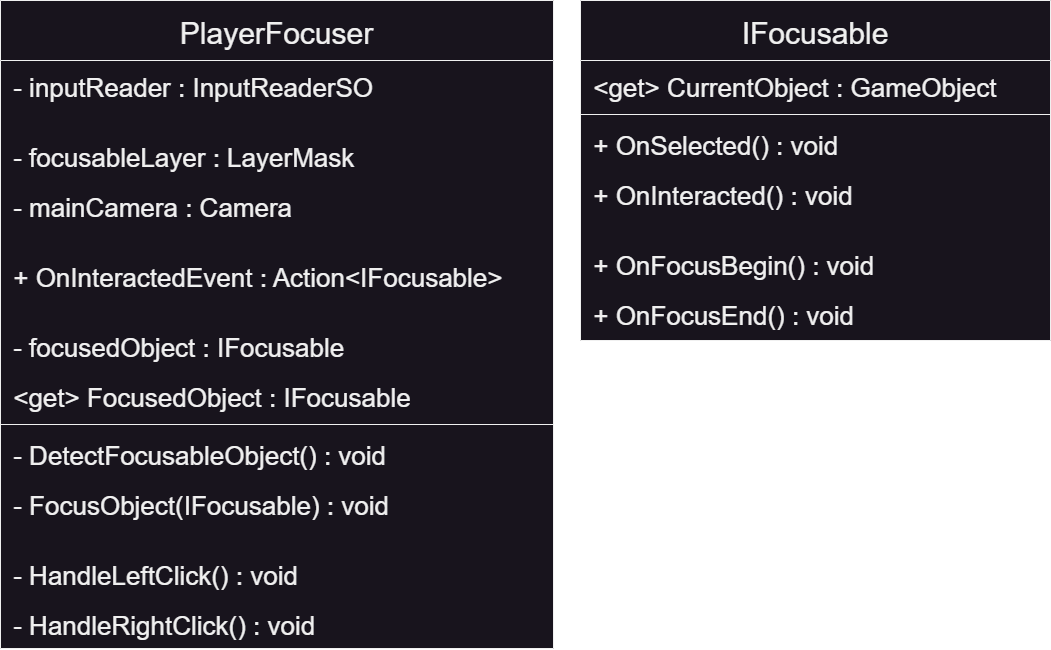

The diagram above was exported from draw.io. Its source (the exported page's mxGraphModel, read from the mxfile embedded in the PNG):
<mxGraphModel dx="4268" dy="2125" grid="1" gridSize="10" guides="1" tooltips="1" connect="1" arrows="1" fold="1" page="1" pageScale="1" pageWidth="1169" pageHeight="827" math="0" shadow="0">
  <root>
    <mxCell id="0" />
    <mxCell id="1" parent="0" />
    <mxCell id="2" value="IFocusable" style="swimlane;fontStyle=0;align=center;verticalAlign=middle;childLayout=stackLayout;horizontal=1;startSize=60;horizontalStack=0;resizeParent=1;resizeLast=0;collapsible=1;marginBottom=0;rounded=0;shadow=0;strokeWidth=1;spacingTop=0;spacingBottom=0;spacingRight=0;fillColor=#18141D;swimlaneFillColor=#18141D;fillStyle=solid;fontColor=#F0F0F0;strokeColor=#F0F0F0;fontSize=30;" vertex="1" parent="1">
      <mxGeometry x="-1710" y="-790" width="470" height="340" as="geometry">
        <mxRectangle x="-791.5" y="-581" width="160" height="26" as="alternateBounds" />
      </mxGeometry>
    </mxCell>
    <mxCell id="3" value=" &lt;get&gt; CurrentObject : GameObject" style="text;align=left;verticalAlign=middle;spacingLeft=4;spacingRight=4;overflow=hidden;rotatable=0;points=[[0,0.5],[1,0.5]];portConstraint=eastwest;rounded=0;shadow=0;html=0;fontColor=#F0F0F0;fontSize=26;" vertex="1" parent="2">
      <mxGeometry y="60" width="470" height="50" as="geometry" />
    </mxCell>
    <mxCell id="9" value="" style="line;html=1;strokeWidth=1;align=left;verticalAlign=middle;spacingTop=-1;spacingLeft=3;spacingRight=3;rotatable=0;labelPosition=right;points=[];portConstraint=eastwest;strokeColor=#F0F0F0;fontSize=26;" vertex="1" parent="2">
      <mxGeometry y="110" width="470" height="8" as="geometry" />
    </mxCell>
    <mxCell id="10" value=" + OnSelected() : void" style="text;align=left;verticalAlign=middle;spacingLeft=4;spacingRight=4;overflow=hidden;rotatable=0;points=[[0,0.5],[1,0.5]];portConstraint=eastwest;rounded=0;shadow=0;html=0;fontColor=#F0F0F0;fontSize=26;" vertex="1" parent="2">
      <mxGeometry y="118" width="470" height="50" as="geometry" />
    </mxCell>
    <mxCell id="12" value=" + OnInteracted() : void" style="text;align=left;verticalAlign=middle;spacingLeft=4;spacingRight=4;overflow=hidden;rotatable=0;points=[[0,0.5],[1,0.5]];portConstraint=eastwest;rounded=0;shadow=0;html=0;fontColor=#F0F0F0;fontSize=26;" vertex="1" parent="2">
      <mxGeometry y="168" width="470" height="50" as="geometry" />
    </mxCell>
    <mxCell id="11" value=" " style="text;align=left;verticalAlign=middle;spacingLeft=4;spacingRight=4;overflow=hidden;rotatable=0;points=[[0,0.5],[1,0.5]];portConstraint=eastwest;rounded=0;shadow=0;html=0;fontSize=26;" vertex="1" parent="2">
      <mxGeometry y="218" width="470" height="20" as="geometry" />
    </mxCell>
    <mxCell id="13" value=" + OnFocusBegin() : void" style="text;align=left;verticalAlign=middle;spacingLeft=4;spacingRight=4;overflow=hidden;rotatable=0;points=[[0,0.5],[1,0.5]];portConstraint=eastwest;rounded=0;shadow=0;html=0;fontColor=#F0F0F0;fontSize=26;" vertex="1" parent="2">
      <mxGeometry y="238" width="470" height="50" as="geometry" />
    </mxCell>
    <mxCell id="14" value=" + OnFocusEnd() : void" style="text;align=left;verticalAlign=middle;spacingLeft=4;spacingRight=4;overflow=hidden;rotatable=0;points=[[0,0.5],[1,0.5]];portConstraint=eastwest;rounded=0;shadow=0;html=0;fontColor=#F0F0F0;fontSize=26;" vertex="1" parent="2">
      <mxGeometry y="288" width="470" height="50" as="geometry" />
    </mxCell>
    <mxCell id="15" value="PlayerFocuser" style="swimlane;fontStyle=0;align=center;verticalAlign=middle;childLayout=stackLayout;horizontal=1;startSize=60;horizontalStack=0;resizeParent=1;resizeLast=0;collapsible=1;marginBottom=0;rounded=0;shadow=0;strokeWidth=1;spacingTop=0;spacingBottom=0;spacingRight=0;fillColor=#18141D;swimlaneFillColor=#18141D;fillStyle=solid;fontColor=#F0F0F0;strokeColor=#F0F0F0;fontSize=30;" vertex="1" parent="1">
      <mxGeometry x="-2290" y="-790" width="553" height="648" as="geometry">
        <mxRectangle x="-791.5" y="-581" width="160" height="26" as="alternateBounds" />
      </mxGeometry>
    </mxCell>
    <mxCell id="16" value=" - inputReader : InputReaderSO" style="text;align=left;verticalAlign=middle;spacingLeft=4;spacingRight=4;overflow=hidden;rotatable=0;points=[[0,0.5],[1,0.5]];portConstraint=eastwest;rounded=0;shadow=0;html=0;fontColor=#F0F0F0;fontSize=26;" vertex="1" parent="15">
      <mxGeometry y="60" width="553" height="50" as="geometry" />
    </mxCell>
    <mxCell id="24" value=" " style="text;align=left;verticalAlign=middle;spacingLeft=4;spacingRight=4;overflow=hidden;rotatable=0;points=[[0,0.5],[1,0.5]];portConstraint=eastwest;rounded=0;shadow=0;html=0;fontSize=26;" vertex="1" parent="15">
      <mxGeometry y="110" width="553" height="20" as="geometry" />
    </mxCell>
    <mxCell id="23" value=" - focusableLayer : LayerMask" style="text;align=left;verticalAlign=middle;spacingLeft=4;spacingRight=4;overflow=hidden;rotatable=0;points=[[0,0.5],[1,0.5]];portConstraint=eastwest;rounded=0;shadow=0;html=0;fontColor=#F0F0F0;fontSize=26;" vertex="1" parent="15">
      <mxGeometry y="130" width="553" height="50" as="geometry" />
    </mxCell>
    <mxCell id="29" value=" - mainCamera : Camera" style="text;align=left;verticalAlign=middle;spacingLeft=4;spacingRight=4;overflow=hidden;rotatable=0;points=[[0,0.5],[1,0.5]];portConstraint=eastwest;rounded=0;shadow=0;html=0;fontColor=#F0F0F0;fontSize=26;" vertex="1" parent="15">
      <mxGeometry y="180" width="553" height="50" as="geometry" />
    </mxCell>
    <mxCell id="28" value=" " style="text;align=left;verticalAlign=middle;spacingLeft=4;spacingRight=4;overflow=hidden;rotatable=0;points=[[0,0.5],[1,0.5]];portConstraint=eastwest;rounded=0;shadow=0;html=0;fontSize=26;" vertex="1" parent="15">
      <mxGeometry y="230" width="553" height="20" as="geometry" />
    </mxCell>
    <mxCell id="30" value=" + OnInteractedEvent : Action&lt;IFocusable&gt;" style="text;align=left;verticalAlign=middle;spacingLeft=4;spacingRight=4;overflow=hidden;rotatable=0;points=[[0,0.5],[1,0.5]];portConstraint=eastwest;rounded=0;shadow=0;html=0;fontColor=#F0F0F0;fontSize=26;" vertex="1" parent="15">
      <mxGeometry y="250" width="553" height="50" as="geometry" />
    </mxCell>
    <mxCell id="25" value=" " style="text;align=left;verticalAlign=middle;spacingLeft=4;spacingRight=4;overflow=hidden;rotatable=0;points=[[0,0.5],[1,0.5]];portConstraint=eastwest;rounded=0;shadow=0;html=0;fontSize=26;" vertex="1" parent="15">
      <mxGeometry y="300" width="553" height="20" as="geometry" />
    </mxCell>
    <mxCell id="26" value=" - focusedObject : IFocusable" style="text;align=left;verticalAlign=middle;spacingLeft=4;spacingRight=4;overflow=hidden;rotatable=0;points=[[0,0.5],[1,0.5]];portConstraint=eastwest;rounded=0;shadow=0;html=0;fontColor=#F0F0F0;fontSize=26;" vertex="1" parent="15">
      <mxGeometry y="320" width="553" height="50" as="geometry" />
    </mxCell>
    <mxCell id="27" value=" &lt;get&gt; FocusedObject : IFocusable" style="text;align=left;verticalAlign=middle;spacingLeft=4;spacingRight=4;overflow=hidden;rotatable=0;points=[[0,0.5],[1,0.5]];portConstraint=eastwest;rounded=0;shadow=0;html=0;fontColor=#F0F0F0;fontSize=26;" vertex="1" parent="15">
      <mxGeometry y="370" width="553" height="50" as="geometry" />
    </mxCell>
    <mxCell id="17" value="" style="line;html=1;strokeWidth=1;align=left;verticalAlign=middle;spacingTop=-1;spacingLeft=3;spacingRight=3;rotatable=0;labelPosition=right;points=[];portConstraint=eastwest;strokeColor=#F0F0F0;fontSize=26;" vertex="1" parent="15">
      <mxGeometry y="420" width="553" height="8" as="geometry" />
    </mxCell>
    <mxCell id="18" value=" - DetectFocusableObject() : void" style="text;align=left;verticalAlign=middle;spacingLeft=4;spacingRight=4;overflow=hidden;rotatable=0;points=[[0,0.5],[1,0.5]];portConstraint=eastwest;rounded=0;shadow=0;html=0;fontColor=#F0F0F0;fontSize=26;" vertex="1" parent="15">
      <mxGeometry y="428" width="553" height="50" as="geometry" />
    </mxCell>
    <mxCell id="19" value=" - FocusObject(IFocusable) : void" style="text;align=left;verticalAlign=middle;spacingLeft=4;spacingRight=4;overflow=hidden;rotatable=0;points=[[0,0.5],[1,0.5]];portConstraint=eastwest;rounded=0;shadow=0;html=0;fontColor=#F0F0F0;fontSize=26;" vertex="1" parent="15">
      <mxGeometry y="478" width="553" height="50" as="geometry" />
    </mxCell>
    <mxCell id="20" value=" " style="text;align=left;verticalAlign=middle;spacingLeft=4;spacingRight=4;overflow=hidden;rotatable=0;points=[[0,0.5],[1,0.5]];portConstraint=eastwest;rounded=0;shadow=0;html=0;fontSize=26;" vertex="1" parent="15">
      <mxGeometry y="528" width="553" height="20" as="geometry" />
    </mxCell>
    <mxCell id="21" value=" - HandleLeftClick() : void" style="text;align=left;verticalAlign=middle;spacingLeft=4;spacingRight=4;overflow=hidden;rotatable=0;points=[[0,0.5],[1,0.5]];portConstraint=eastwest;rounded=0;shadow=0;html=0;fontColor=#F0F0F0;fontSize=26;" vertex="1" parent="15">
      <mxGeometry y="548" width="553" height="50" as="geometry" />
    </mxCell>
    <mxCell id="22" value=" - HandleRightClick() : void" style="text;align=left;verticalAlign=middle;spacingLeft=4;spacingRight=4;overflow=hidden;rotatable=0;points=[[0,0.5],[1,0.5]];portConstraint=eastwest;rounded=0;shadow=0;html=0;fontColor=#F0F0F0;fontSize=26;" vertex="1" parent="15">
      <mxGeometry y="598" width="553" height="50" as="geometry" />
    </mxCell>
  </root>
</mxGraphModel>